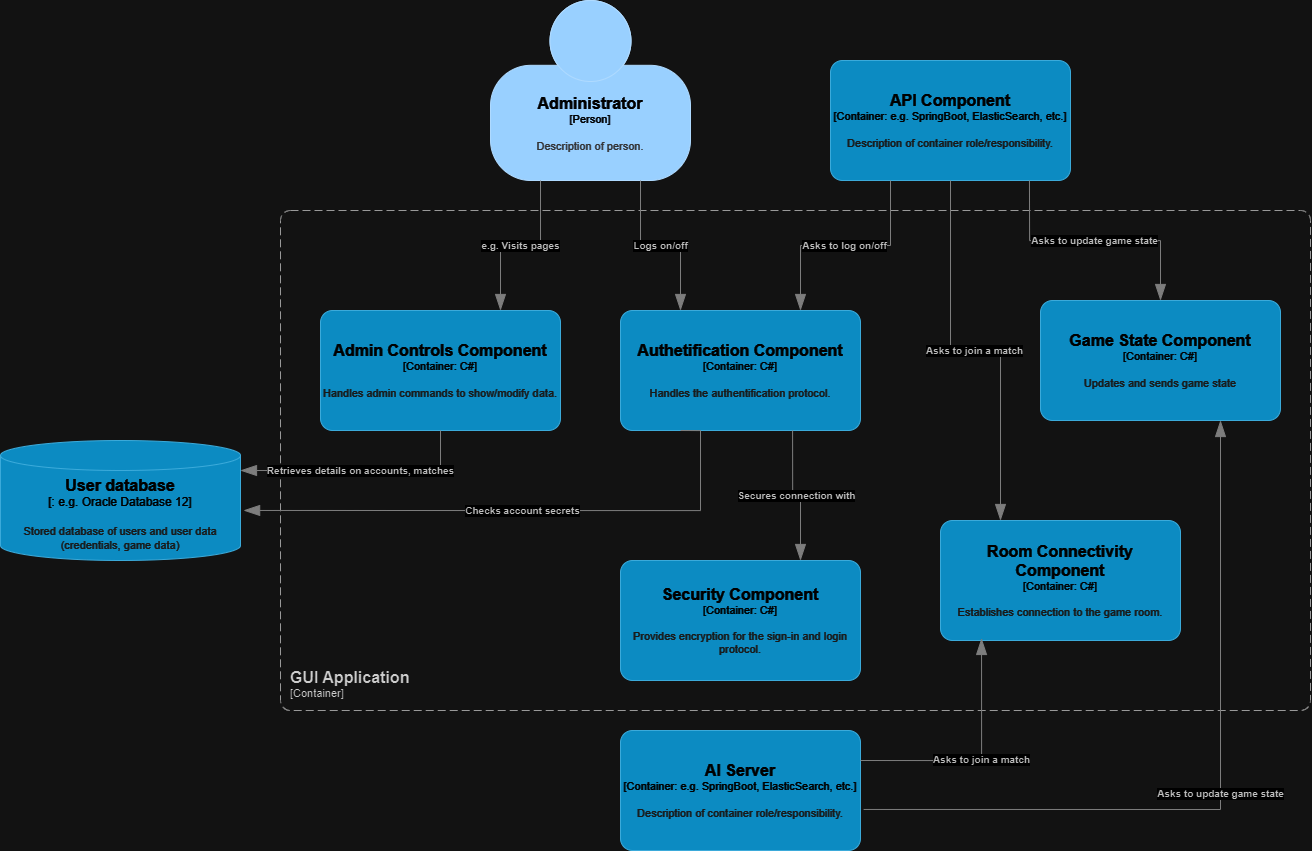

The diagram above was exported from draw.io. Its source (the exported page's mxGraphModel, read from the mxfile embedded in the PNG):
<mxGraphModel dx="2730" dy="825" grid="1" gridSize="10" guides="1" tooltips="1" connect="1" arrows="1" fold="1" page="1" pageScale="1" pageWidth="850" pageHeight="1100" math="0" shadow="0">
  <root>
    <mxCell id="0" />
    <mxCell id="1" parent="0" />
    <object placeholders="1" c4Name="GUI Application" c4Type="SystemScopeBoundary" c4Application="Container" label="&lt;font style=&quot;font-size: 16px&quot;&gt;&lt;b&gt;&lt;div style=&quot;text-align: left&quot;&gt;%c4Name%&lt;/div&gt;&lt;/b&gt;&lt;/font&gt;&lt;div style=&quot;text-align: left&quot;&gt;[%c4Application%]&lt;/div&gt;" id="jjVfLKDrHbmD-UzY3_kH-6">
      <mxCell style="rounded=1;fontSize=11;whiteSpace=wrap;html=1;dashed=1;arcSize=20;fillColor=none;strokeColor=#666666;fontColor=#333333;labelBackgroundColor=none;align=left;verticalAlign=bottom;labelBorderColor=none;spacingTop=0;spacing=10;dashPattern=8 4;metaEdit=1;rotatable=0;perimeter=rectanglePerimeter;noLabel=0;labelPadding=0;allowArrows=0;connectable=0;expand=0;recursiveResize=0;editable=1;pointerEvents=0;absoluteArcSize=1;points=[[0.25,0,0],[0.5,0,0],[0.75,0,0],[1,0.25,0],[1,0.5,0],[1,0.75,0],[0.75,1,0],[0.5,1,0],[0.25,1,0],[0,0.75,0],[0,0.5,0],[0,0.25,0]];" parent="1" vertex="1">
        <mxGeometry x="-100" y="540" width="1030" height="500" as="geometry" />
      </mxCell>
    </object>
    <object placeholders="1" c4Name="Authetification Component" c4Type="Container" c4Technology="C#" c4Description="Handles the authentification protocol." label="&lt;font style=&quot;font-size: 16px&quot;&gt;&lt;b&gt;%c4Name%&lt;/b&gt;&lt;/font&gt;&lt;div&gt;[%c4Type%: %c4Technology%]&lt;/div&gt;&lt;br&gt;&lt;div&gt;&lt;font style=&quot;font-size: 11px&quot;&gt;&lt;font color=&quot;#E6E6E6&quot;&gt;%c4Description%&lt;/font&gt;&lt;/div&gt;" id="jjVfLKDrHbmD-UzY3_kH-8">
      <mxCell style="rounded=1;whiteSpace=wrap;html=1;fontSize=11;labelBackgroundColor=none;fillColor=#23A2D9;fontColor=#ffffff;align=center;arcSize=10;strokeColor=#0E7DAD;metaEdit=1;resizable=0;points=[[0.25,0,0],[0.5,0,0],[0.75,0,0],[1,0.25,0],[1,0.5,0],[1,0.75,0],[0.75,1,0],[0.5,1,0],[0.25,1,0],[0,0.75,0],[0,0.5,0],[0,0.25,0]];" parent="1" vertex="1">
        <mxGeometry x="240" y="640" width="240" height="120" as="geometry" />
      </mxCell>
    </object>
    <object placeholders="1" c4Name="Admin Controls Component" c4Type="Container" c4Technology="C#" c4Description="Handles admin commands to show/modify data." label="&lt;font style=&quot;font-size: 16px&quot;&gt;&lt;b&gt;%c4Name%&lt;/b&gt;&lt;/font&gt;&lt;div&gt;[%c4Type%: %c4Technology%]&lt;/div&gt;&lt;br&gt;&lt;div&gt;&lt;font style=&quot;font-size: 11px&quot;&gt;&lt;font color=&quot;#E6E6E6&quot;&gt;%c4Description%&lt;/font&gt;&lt;/div&gt;" id="4f8wgO7FBAGhoU_Lg6Gz-1">
      <mxCell style="rounded=1;whiteSpace=wrap;html=1;fontSize=11;labelBackgroundColor=none;fillColor=#23A2D9;fontColor=#ffffff;align=center;arcSize=10;strokeColor=#0E7DAD;metaEdit=1;resizable=0;points=[[0.25,0,0],[0.5,0,0],[0.75,0,0],[1,0.25,0],[1,0.5,0],[1,0.75,0],[0.75,1,0],[0.5,1,0],[0.25,1,0],[0,0.75,0],[0,0.5,0],[0,0.25,0]];" parent="1" vertex="1">
        <mxGeometry x="-60" y="640" width="240" height="120" as="geometry" />
      </mxCell>
    </object>
    <object placeholders="1" c4Name="Administrator" c4Type="Person" c4Description="Description of person." label="&lt;font style=&quot;font-size: 16px&quot;&gt;&lt;b&gt;%c4Name%&lt;/b&gt;&lt;/font&gt;&lt;div&gt;[%c4Type%]&lt;/div&gt;&lt;br&gt;&lt;div&gt;&lt;font style=&quot;font-size: 11px&quot;&gt;&lt;font color=&quot;#cccccc&quot;&gt;%c4Description%&lt;/font&gt;&lt;/div&gt;" id="4f8wgO7FBAGhoU_Lg6Gz-11">
      <mxCell style="html=1;fontSize=11;dashed=0;whiteSpace=wrap;fillColor=#083F75;strokeColor=#06315C;fontColor=#ffffff;shape=mxgraph.c4.person2;align=center;metaEdit=1;points=[[0.5,0,0],[1,0.5,0],[1,0.75,0],[0.75,1,0],[0.5,1,0],[0.25,1,0],[0,0.75,0],[0,0.5,0]];resizable=0;" parent="1" vertex="1">
        <mxGeometry x="110" y="330" width="200" height="180" as="geometry" />
      </mxCell>
    </object>
    <object placeholders="1" c4Name="API Component" c4Type="Container" c4Technology="e.g. SpringBoot, ElasticSearch, etc." c4Description="Description of container role/responsibility." label="&lt;font style=&quot;font-size: 16px&quot;&gt;&lt;b&gt;%c4Name%&lt;/b&gt;&lt;/font&gt;&lt;div&gt;[%c4Type%: %c4Technology%]&lt;/div&gt;&lt;br&gt;&lt;div&gt;&lt;font style=&quot;font-size: 11px&quot;&gt;&lt;font color=&quot;#E6E6E6&quot;&gt;%c4Description%&lt;/font&gt;&lt;/div&gt;" id="4f8wgO7FBAGhoU_Lg6Gz-12">
      <mxCell style="rounded=1;whiteSpace=wrap;html=1;fontSize=11;labelBackgroundColor=none;fillColor=#23A2D9;fontColor=#ffffff;align=center;arcSize=10;strokeColor=#0E7DAD;metaEdit=1;resizable=0;points=[[0.25,0,0],[0.5,0,0],[0.75,0,0],[1,0.25,0],[1,0.5,0],[1,0.75,0],[0.75,1,0],[0.5,1,0],[0.25,1,0],[0,0.75,0],[0,0.5,0],[0,0.25,0]];" parent="1" vertex="1">
        <mxGeometry x="450" y="390" width="240" height="120" as="geometry" />
      </mxCell>
    </object>
    <object placeholders="1" c4Name="AI Server" c4Type="Container" c4Technology="e.g. SpringBoot, ElasticSearch, etc." c4Description="Description of container role/responsibility." label="&lt;font style=&quot;font-size: 16px&quot;&gt;&lt;b&gt;%c4Name%&lt;/b&gt;&lt;/font&gt;&lt;div&gt;[%c4Type%: %c4Technology%]&lt;/div&gt;&lt;br&gt;&lt;div&gt;&lt;font style=&quot;font-size: 11px&quot;&gt;&lt;font color=&quot;#E6E6E6&quot;&gt;%c4Description%&lt;/font&gt;&lt;/div&gt;" id="4f8wgO7FBAGhoU_Lg6Gz-13">
      <mxCell style="rounded=1;whiteSpace=wrap;html=1;fontSize=11;labelBackgroundColor=none;fillColor=#23A2D9;fontColor=#ffffff;align=center;arcSize=10;strokeColor=#0E7DAD;metaEdit=1;resizable=0;points=[[0.25,0,0],[0.5,0,0],[0.75,0,0],[1,0.25,0],[1,0.5,0],[1,0.75,0],[0.75,1,0],[0.5,1,0],[0.25,1,0],[0,0.75,0],[0,0.5,0],[0,0.25,0]];" parent="1" vertex="1">
        <mxGeometry x="240" y="1060" width="240" height="120" as="geometry" />
      </mxCell>
    </object>
    <object placeholders="1" c4Type="User database" c4Container="" c4Technology="e.g. Oracle Database 12" c4Description="Stored database of users and user data (credentials, game data)" label="&lt;font style=&quot;font-size: 16px&quot;&gt;&lt;b&gt;%c4Type%&lt;/b&gt;&lt;/font&gt;&lt;div&gt;[%c4Container%:&amp;nbsp;%c4Technology%]&lt;/div&gt;&lt;br&gt;&lt;div&gt;&lt;font style=&quot;font-size: 11px&quot;&gt;&lt;font color=&quot;#E6E6E6&quot;&gt;%c4Description%&lt;/font&gt;&lt;/div&gt;" id="4f8wgO7FBAGhoU_Lg6Gz-14">
      <mxCell style="shape=cylinder3;size=15;whiteSpace=wrap;html=1;boundedLbl=1;rounded=0;labelBackgroundColor=none;fillColor=#23A2D9;fontSize=12;fontColor=#ffffff;align=center;strokeColor=#0E7DAD;metaEdit=1;points=[[0.5,0,0],[1,0.25,0],[1,0.5,0],[1,0.75,0],[0.5,1,0],[0,0.75,0],[0,0.5,0],[0,0.25,0]];resizable=0;" parent="1" vertex="1">
        <mxGeometry x="-380" y="770" width="240" height="120" as="geometry" />
      </mxCell>
    </object>
    <object placeholders="1" c4Type="Relationship" c4Description="Logs on/off" label="&lt;div style=&quot;text-align: left&quot;&gt;&lt;div style=&quot;text-align: center&quot;&gt;&lt;b&gt;%c4Description%&lt;/b&gt;&lt;/div&gt;" id="4f8wgO7FBAGhoU_Lg6Gz-15">
      <mxCell style="endArrow=blockThin;html=1;fontSize=10;fontColor=#404040;strokeWidth=1;endFill=1;strokeColor=#828282;elbow=vertical;metaEdit=1;endSize=14;startSize=14;jumpStyle=arc;jumpSize=16;rounded=0;edgeStyle=orthogonalEdgeStyle;exitX=0.75;exitY=1;exitDx=0;exitDy=0;exitPerimeter=0;entryX=0.25;entryY=0;entryDx=0;entryDy=0;entryPerimeter=0;" parent="1" source="4f8wgO7FBAGhoU_Lg6Gz-11" target="jjVfLKDrHbmD-UzY3_kH-8" edge="1">
        <mxGeometry width="240" relative="1" as="geometry">
          <mxPoint x="170" y="840" as="sourcePoint" />
          <mxPoint x="360" y="550" as="targetPoint" />
        </mxGeometry>
      </mxCell>
    </object>
    <object placeholders="1" c4Type="Relationship" c4Description="Asks to log on/off" label="&lt;div style=&quot;text-align: left&quot;&gt;&lt;div style=&quot;text-align: center&quot;&gt;&lt;b&gt;%c4Description%&lt;/b&gt;&lt;/div&gt;" id="4f8wgO7FBAGhoU_Lg6Gz-16">
      <mxCell style="endArrow=blockThin;html=1;fontSize=10;fontColor=#404040;strokeWidth=1;endFill=1;strokeColor=#828282;elbow=vertical;metaEdit=1;endSize=14;startSize=14;jumpStyle=arc;jumpSize=16;rounded=0;edgeStyle=orthogonalEdgeStyle;entryX=0.75;entryY=0;entryDx=0;entryDy=0;entryPerimeter=0;exitX=0.25;exitY=1;exitDx=0;exitDy=0;exitPerimeter=0;" parent="1" source="4f8wgO7FBAGhoU_Lg6Gz-12" target="jjVfLKDrHbmD-UzY3_kH-8" edge="1">
        <mxGeometry width="240" relative="1" as="geometry">
          <mxPoint x="420" y="510" as="sourcePoint" />
          <mxPoint x="592.0799999999999" y="460" as="targetPoint" />
        </mxGeometry>
      </mxCell>
    </object>
    <object placeholders="1" c4Type="Relationship" c4Description="e.g. Visits pages" label="&lt;div style=&quot;text-align: left&quot;&gt;&lt;div style=&quot;text-align: center&quot;&gt;&lt;b&gt;%c4Description%&lt;/b&gt;&lt;/div&gt;" id="4f8wgO7FBAGhoU_Lg6Gz-17">
      <mxCell style="endArrow=blockThin;html=1;fontSize=10;fontColor=#404040;strokeWidth=1;endFill=1;strokeColor=#828282;elbow=vertical;metaEdit=1;endSize=14;startSize=14;jumpStyle=arc;jumpSize=16;rounded=0;edgeStyle=orthogonalEdgeStyle;entryX=0.75;entryY=0;entryDx=0;entryDy=0;entryPerimeter=0;exitX=0.25;exitY=1;exitDx=0;exitDy=0;exitPerimeter=0;" parent="1" source="4f8wgO7FBAGhoU_Lg6Gz-11" target="4f8wgO7FBAGhoU_Lg6Gz-1" edge="1">
        <mxGeometry width="240" relative="1" as="geometry">
          <mxPoint x="60" y="515" as="sourcePoint" />
          <mxPoint x="20" y="430" as="targetPoint" />
        </mxGeometry>
      </mxCell>
    </object>
    <object placeholders="1" c4Type="Relationship" c4Description="Retrieves details on accounts, matches" label="&lt;div style=&quot;text-align: left&quot;&gt;&lt;div style=&quot;text-align: center&quot;&gt;&lt;b&gt;%c4Description%&lt;/b&gt;&lt;/div&gt;" id="4f8wgO7FBAGhoU_Lg6Gz-18">
      <mxCell style="endArrow=blockThin;html=1;fontSize=10;fontColor=#404040;strokeWidth=1;endFill=1;strokeColor=#828282;elbow=vertical;metaEdit=1;endSize=14;startSize=14;jumpStyle=arc;jumpSize=16;rounded=0;edgeStyle=orthogonalEdgeStyle;exitX=0.5;exitY=1;exitDx=0;exitDy=0;exitPerimeter=0;entryX=1;entryY=0.25;entryDx=0;entryDy=0;entryPerimeter=0;" parent="1" source="4f8wgO7FBAGhoU_Lg6Gz-1" target="4f8wgO7FBAGhoU_Lg6Gz-14" edge="1">
        <mxGeometry width="240" relative="1" as="geometry">
          <mxPoint x="80" y="855" as="sourcePoint" />
          <mxPoint x="161" y="730" as="targetPoint" />
        </mxGeometry>
      </mxCell>
    </object>
    <object placeholders="1" c4Type="Relationship" c4Description="Checks account secrets" label="&lt;div style=&quot;text-align: left&quot;&gt;&lt;div style=&quot;text-align: center&quot;&gt;&lt;b&gt;%c4Description%&lt;/b&gt;&lt;/div&gt;" id="4f8wgO7FBAGhoU_Lg6Gz-19">
      <mxCell style="endArrow=blockThin;html=1;fontSize=10;fontColor=#404040;strokeWidth=1;endFill=1;strokeColor=#828282;elbow=vertical;metaEdit=1;endSize=14;startSize=14;jumpStyle=arc;jumpSize=16;rounded=0;edgeStyle=orthogonalEdgeStyle;exitX=0.25;exitY=1;exitDx=0;exitDy=0;exitPerimeter=0;entryX=1.013;entryY=0.583;entryDx=0;entryDy=0;entryPerimeter=0;" parent="1" source="jjVfLKDrHbmD-UzY3_kH-8" target="4f8wgO7FBAGhoU_Lg6Gz-14" edge="1">
        <mxGeometry width="240" relative="1" as="geometry">
          <mxPoint x="350" y="820" as="sourcePoint" />
          <mxPoint x="120" y="860" as="targetPoint" />
          <Array as="points">
            <mxPoint x="320" y="840" />
          </Array>
        </mxGeometry>
      </mxCell>
    </object>
    <object placeholders="1" c4Name="Security Component" c4Type="Container" c4Technology="C#" c4Description="Provides encryption for the sign-in and login protocol." label="&lt;font style=&quot;font-size: 16px&quot;&gt;&lt;b&gt;%c4Name%&lt;/b&gt;&lt;/font&gt;&lt;div&gt;[%c4Type%: %c4Technology%]&lt;/div&gt;&lt;br&gt;&lt;div&gt;&lt;font style=&quot;font-size: 11px&quot;&gt;&lt;font color=&quot;#E6E6E6&quot;&gt;%c4Description%&lt;/font&gt;&lt;/div&gt;" id="4f8wgO7FBAGhoU_Lg6Gz-20">
      <mxCell style="rounded=1;whiteSpace=wrap;html=1;fontSize=11;labelBackgroundColor=none;fillColor=#23A2D9;fontColor=#ffffff;align=center;arcSize=10;strokeColor=#0E7DAD;metaEdit=1;resizable=0;points=[[0.25,0,0],[0.5,0,0],[0.75,0,0],[1,0.25,0],[1,0.5,0],[1,0.75,0],[0.75,1,0],[0.5,1,0],[0.25,1,0],[0,0.75,0],[0,0.5,0],[0,0.25,0]];" parent="1" vertex="1">
        <mxGeometry x="240" y="890" width="240" height="120" as="geometry" />
      </mxCell>
    </object>
    <object placeholders="1" c4Type="Relationship" c4Description="Secures connection with" label="&lt;div style=&quot;text-align: left&quot;&gt;&lt;div style=&quot;text-align: center&quot;&gt;&lt;b&gt;%c4Description%&lt;/b&gt;&lt;/div&gt;" id="4f8wgO7FBAGhoU_Lg6Gz-21">
      <mxCell style="endArrow=blockThin;html=1;fontSize=10;fontColor=#404040;strokeWidth=1;endFill=1;strokeColor=#828282;elbow=vertical;metaEdit=1;endSize=14;startSize=14;jumpStyle=arc;jumpSize=16;rounded=0;edgeStyle=orthogonalEdgeStyle;exitX=0.717;exitY=1;exitDx=0;exitDy=0;exitPerimeter=0;entryX=0.75;entryY=0;entryDx=0;entryDy=0;entryPerimeter=0;" parent="1" source="jjVfLKDrHbmD-UzY3_kH-8" target="4f8wgO7FBAGhoU_Lg6Gz-20" edge="1">
        <mxGeometry width="240" relative="1" as="geometry">
          <mxPoint x="440" y="830" as="sourcePoint" />
          <mxPoint x="620" y="690" as="targetPoint" />
        </mxGeometry>
      </mxCell>
    </object>
    <object placeholders="1" c4Name="Room Connectivity Component" c4Type="Container" c4Technology="C#" c4Description="Establishes connection to the game room." label="&lt;font style=&quot;font-size: 16px&quot;&gt;&lt;b&gt;%c4Name%&lt;/b&gt;&lt;/font&gt;&lt;div&gt;[%c4Type%: %c4Technology%]&lt;/div&gt;&lt;br&gt;&lt;div&gt;&lt;font style=&quot;font-size: 11px&quot;&gt;&lt;font color=&quot;#E6E6E6&quot;&gt;%c4Description%&lt;/font&gt;&lt;/div&gt;" id="4f8wgO7FBAGhoU_Lg6Gz-22">
      <mxCell style="rounded=1;whiteSpace=wrap;html=1;fontSize=11;labelBackgroundColor=none;fillColor=#23A2D9;fontColor=#ffffff;align=center;arcSize=10;strokeColor=#0E7DAD;metaEdit=1;resizable=0;points=[[0.25,0,0],[0.5,0,0],[0.75,0,0],[1,0.25,0],[1,0.5,0],[1,0.75,0],[0.75,1,0],[0.5,1,0],[0.25,1,0],[0,0.75,0],[0,0.5,0],[0,0.25,0]];" parent="1" vertex="1">
        <mxGeometry x="560" y="850" width="240" height="120" as="geometry" />
      </mxCell>
    </object>
    <object placeholders="1" c4Type="Relationship" c4Description="Asks to join a match" label="&lt;div style=&quot;text-align: left&quot;&gt;&lt;div style=&quot;text-align: center&quot;&gt;&lt;b&gt;%c4Description%&lt;/b&gt;&lt;/div&gt;" id="4f8wgO7FBAGhoU_Lg6Gz-23">
      <mxCell style="endArrow=blockThin;html=1;fontSize=10;fontColor=#404040;strokeWidth=1;endFill=1;strokeColor=#828282;elbow=vertical;metaEdit=1;endSize=14;startSize=14;jumpStyle=arc;jumpSize=16;rounded=0;edgeStyle=orthogonalEdgeStyle;entryX=0.25;entryY=0;entryDx=0;entryDy=0;entryPerimeter=0;exitX=0.5;exitY=1;exitDx=0;exitDy=0;exitPerimeter=0;" parent="1" source="4f8wgO7FBAGhoU_Lg6Gz-12" target="4f8wgO7FBAGhoU_Lg6Gz-22" edge="1">
        <mxGeometry width="240" relative="1" as="geometry">
          <mxPoint x="672" y="520" as="sourcePoint" />
          <mxPoint x="660" y="650" as="targetPoint" />
        </mxGeometry>
      </mxCell>
    </object>
    <object placeholders="1" c4Name="Game State Component" c4Type="Container" c4Technology="C#" c4Description="Updates and sends game state" label="&lt;font style=&quot;font-size: 16px&quot;&gt;&lt;b&gt;%c4Name%&lt;/b&gt;&lt;/font&gt;&lt;div&gt;[%c4Type%: %c4Technology%]&lt;/div&gt;&lt;br&gt;&lt;div&gt;&lt;font style=&quot;font-size: 11px&quot;&gt;&lt;font color=&quot;#E6E6E6&quot;&gt;%c4Description%&lt;/font&gt;&lt;/div&gt;" id="4f8wgO7FBAGhoU_Lg6Gz-24">
      <mxCell style="rounded=1;whiteSpace=wrap;html=1;fontSize=11;labelBackgroundColor=none;fillColor=#23A2D9;fontColor=#ffffff;align=center;arcSize=10;strokeColor=#0E7DAD;metaEdit=1;resizable=0;points=[[0.25,0,0],[0.5,0,0],[0.75,0,0],[1,0.25,0],[1,0.5,0],[1,0.75,0],[0.75,1,0],[0.5,1,0],[0.25,1,0],[0,0.75,0],[0,0.5,0],[0,0.25,0]];" parent="1" vertex="1">
        <mxGeometry x="660" y="630" width="240" height="120" as="geometry" />
      </mxCell>
    </object>
    <object placeholders="1" c4Type="Relationship" c4Description="Asks to update game state" label="&lt;div style=&quot;text-align: left&quot;&gt;&lt;div style=&quot;text-align: center&quot;&gt;&lt;b&gt;%c4Description%&lt;/b&gt;&lt;/div&gt;" id="4f8wgO7FBAGhoU_Lg6Gz-25">
      <mxCell style="endArrow=blockThin;html=1;fontSize=10;fontColor=#404040;strokeWidth=1;endFill=1;strokeColor=#828282;elbow=vertical;metaEdit=1;endSize=14;startSize=14;jumpStyle=arc;jumpSize=16;rounded=0;edgeStyle=orthogonalEdgeStyle;entryX=0.5;entryY=0;entryDx=0;entryDy=0;entryPerimeter=0;exitX=0.829;exitY=1;exitDx=0;exitDy=0;exitPerimeter=0;" parent="1" source="4f8wgO7FBAGhoU_Lg6Gz-12" target="4f8wgO7FBAGhoU_Lg6Gz-24" edge="1">
        <mxGeometry width="240" relative="1" as="geometry">
          <mxPoint x="690" y="510" as="sourcePoint" />
          <mxPoint x="660" y="830" as="targetPoint" />
        </mxGeometry>
      </mxCell>
    </object>
    <object placeholders="1" c4Type="Relationship" c4Description="Asks to join a match" label="&lt;div style=&quot;text-align: left&quot;&gt;&lt;div style=&quot;text-align: center&quot;&gt;&lt;b&gt;%c4Description%&lt;/b&gt;&lt;/div&gt;" id="4f8wgO7FBAGhoU_Lg6Gz-26">
      <mxCell style="endArrow=blockThin;html=1;fontSize=10;fontColor=#404040;strokeWidth=1;endFill=1;strokeColor=#828282;elbow=vertical;metaEdit=1;endSize=14;startSize=14;jumpStyle=arc;jumpSize=16;rounded=0;edgeStyle=orthogonalEdgeStyle;exitX=1;exitY=0.25;exitDx=0;exitDy=0;exitPerimeter=0;entryX=0.171;entryY=0.983;entryDx=0;entryDy=0;entryPerimeter=0;" parent="1" source="4f8wgO7FBAGhoU_Lg6Gz-13" target="4f8wgO7FBAGhoU_Lg6Gz-22" edge="1">
        <mxGeometry width="240" relative="1" as="geometry">
          <mxPoint x="492" y="1090" as="sourcePoint" />
          <mxPoint x="480" y="1220" as="targetPoint" />
        </mxGeometry>
      </mxCell>
    </object>
    <object placeholders="1" c4Type="Relationship" c4Description="Asks to update game state" label="&lt;div style=&quot;text-align: left&quot;&gt;&lt;div style=&quot;text-align: center&quot;&gt;&lt;b&gt;%c4Description%&lt;/b&gt;&lt;/div&gt;" id="4f8wgO7FBAGhoU_Lg6Gz-27">
      <mxCell style="endArrow=blockThin;html=1;fontSize=10;fontColor=#404040;strokeWidth=1;endFill=1;strokeColor=#828282;elbow=vertical;metaEdit=1;endSize=14;startSize=14;jumpStyle=arc;jumpSize=16;rounded=0;edgeStyle=orthogonalEdgeStyle;exitX=1.013;exitY=0.658;exitDx=0;exitDy=0;exitPerimeter=0;entryX=0.75;entryY=1;entryDx=0;entryDy=0;entryPerimeter=0;" parent="1" source="4f8wgO7FBAGhoU_Lg6Gz-13" target="4f8wgO7FBAGhoU_Lg6Gz-24" edge="1">
        <mxGeometry width="240" relative="1" as="geometry">
          <mxPoint x="340" y="1242" as="sourcePoint" />
          <mxPoint x="631" y="1010" as="targetPoint" />
        </mxGeometry>
      </mxCell>
    </object>
  </root>
</mxGraphModel>